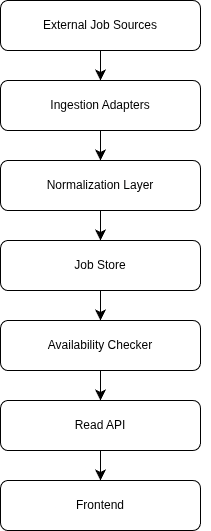

The diagram above was exported from draw.io. Its source (the exported page's mxGraphModel, read from the mxfile embedded in the PNG):
<mxGraphModel dx="705" dy="839" grid="1" gridSize="10" guides="1" tooltips="1" connect="1" arrows="1" fold="1" page="1" pageScale="1" pageWidth="827" pageHeight="1169" math="0" shadow="0">
  <root>
    <mxCell id="0" />
    <mxCell id="1" parent="0" />
    <mxCell id="AX2PR9pqh3Bmuri_ycSp-17" edge="1" parent="1" source="AX2PR9pqh3Bmuri_ycSp-1" style="edgeStyle=none;curved=1;rounded=0;orthogonalLoop=1;jettySize=auto;html=1;exitX=0.5;exitY=1;exitDx=0;exitDy=0;entryX=0.5;entryY=0;entryDx=0;entryDy=0;fontSize=12;startSize=8;endSize=8;" target="AX2PR9pqh3Bmuri_ycSp-3">
      <mxGeometry relative="1" as="geometry" />
    </mxCell>
    <mxCell id="AX2PR9pqh3Bmuri_ycSp-1" parent="1" style="rounded=1;whiteSpace=wrap;html=1;" value="Ingestion Adapters" vertex="1">
      <mxGeometry height="50" width="200" x="200" y="120" as="geometry" />
    </mxCell>
    <mxCell id="AX2PR9pqh3Bmuri_ycSp-6" edge="1" parent="1" source="AX2PR9pqh3Bmuri_ycSp-2" style="edgeStyle=none;curved=1;rounded=0;orthogonalLoop=1;jettySize=auto;html=1;exitX=0.5;exitY=1;exitDx=0;exitDy=0;entryX=0.5;entryY=0;entryDx=0;entryDy=0;fontSize=12;startSize=8;endSize=8;" target="AX2PR9pqh3Bmuri_ycSp-1">
      <mxGeometry relative="1" as="geometry" />
    </mxCell>
    <mxCell id="AX2PR9pqh3Bmuri_ycSp-2" parent="1" style="rounded=1;whiteSpace=wrap;html=1;" value="External Job Sources" vertex="1">
      <mxGeometry height="50" width="200" x="200" y="40" as="geometry" />
    </mxCell>
    <mxCell id="AX2PR9pqh3Bmuri_ycSp-20" edge="1" parent="1" source="AX2PR9pqh3Bmuri_ycSp-3" style="edgeStyle=none;curved=1;rounded=0;orthogonalLoop=1;jettySize=auto;html=1;fontSize=12;startSize=8;endSize=8;" target="AX2PR9pqh3Bmuri_ycSp-19" value="">
      <mxGeometry relative="1" as="geometry" />
    </mxCell>
    <mxCell id="AX2PR9pqh3Bmuri_ycSp-3" parent="1" style="rounded=1;whiteSpace=wrap;html=1;" value="Normalization Layer" vertex="1">
      <mxGeometry height="50" width="200" x="200" y="200" as="geometry" />
    </mxCell>
    <mxCell id="AX2PR9pqh3Bmuri_ycSp-18" edge="1" parent="1" source="AX2PR9pqh3Bmuri_ycSp-1" style="edgeStyle=none;curved=1;rounded=0;orthogonalLoop=1;jettySize=auto;html=1;exitX=1;exitY=0.5;exitDx=0;exitDy=0;fontSize=12;startSize=8;endSize=8;" target="AX2PR9pqh3Bmuri_ycSp-1">
      <mxGeometry relative="1" as="geometry" />
    </mxCell>
    <mxCell id="AX2PR9pqh3Bmuri_ycSp-22" edge="1" parent="1" source="AX2PR9pqh3Bmuri_ycSp-19" style="edgeStyle=none;curved=1;rounded=0;orthogonalLoop=1;jettySize=auto;html=1;fontSize=12;startSize=8;endSize=8;" target="AX2PR9pqh3Bmuri_ycSp-21" value="">
      <mxGeometry relative="1" as="geometry" />
    </mxCell>
    <mxCell id="AX2PR9pqh3Bmuri_ycSp-19" parent="1" style="whiteSpace=wrap;html=1;rounded=1;" value="Job Store" vertex="1">
      <mxGeometry height="50" width="200" x="200" y="280" as="geometry" />
    </mxCell>
    <mxCell id="AX2PR9pqh3Bmuri_ycSp-24" edge="1" parent="1" source="AX2PR9pqh3Bmuri_ycSp-21" style="edgeStyle=none;curved=1;rounded=0;orthogonalLoop=1;jettySize=auto;html=1;fontSize=12;startSize=8;endSize=8;" target="AX2PR9pqh3Bmuri_ycSp-23" value="">
      <mxGeometry relative="1" as="geometry" />
    </mxCell>
    <mxCell id="AX2PR9pqh3Bmuri_ycSp-21" parent="1" style="whiteSpace=wrap;html=1;rounded=1;" value="Availability Checker" vertex="1">
      <mxGeometry height="50" width="200" x="200" y="360" as="geometry" />
    </mxCell>
    <mxCell id="AX2PR9pqh3Bmuri_ycSp-26" edge="1" parent="1" source="AX2PR9pqh3Bmuri_ycSp-23" style="edgeStyle=none;curved=1;rounded=0;orthogonalLoop=1;jettySize=auto;html=1;fontSize=12;startSize=8;endSize=8;" target="AX2PR9pqh3Bmuri_ycSp-25" value="">
      <mxGeometry relative="1" as="geometry" />
    </mxCell>
    <mxCell id="AX2PR9pqh3Bmuri_ycSp-23" parent="1" style="whiteSpace=wrap;html=1;rounded=1;" value="Read API" vertex="1">
      <mxGeometry height="50" width="200" x="200" y="440" as="geometry" />
    </mxCell>
    <mxCell id="AX2PR9pqh3Bmuri_ycSp-25" parent="1" style="whiteSpace=wrap;html=1;rounded=1;" value="Frontend" vertex="1">
      <mxGeometry height="50" width="200" x="200" y="520" as="geometry" />
    </mxCell>
  </root>
</mxGraphModel>